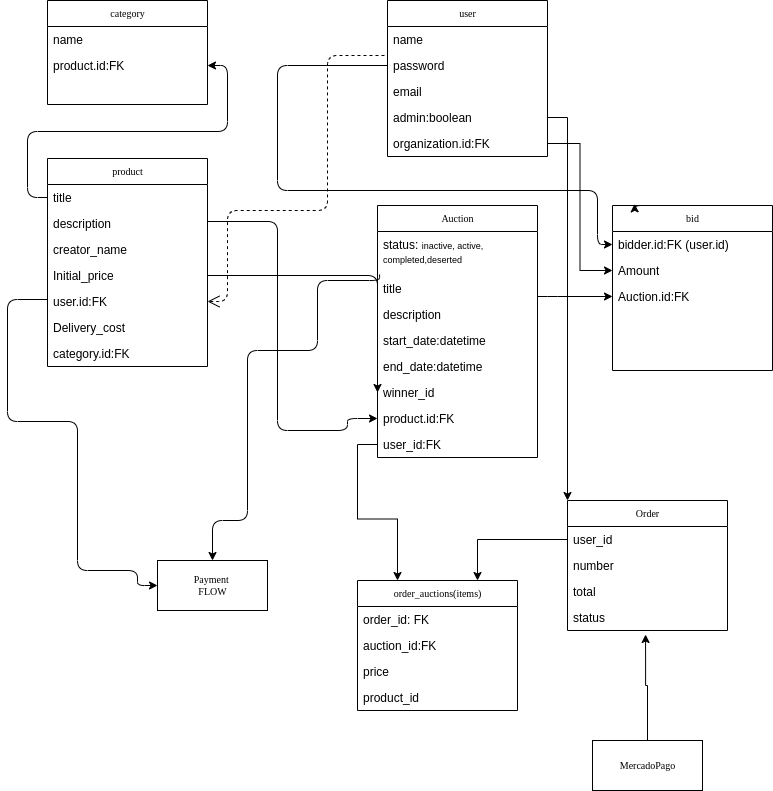

The diagram above was exported from draw.io. Its source (the exported page's mxGraphModel, read from the mxfile embedded in the PNG):
<mxGraphModel dx="823" dy="466" grid="1" gridSize="10" guides="1" tooltips="1" connect="1" arrows="1" fold="1" page="1" pageScale="1" pageWidth="850" pageHeight="1100" background="#ffffff" math="0" shadow="0">
  <root>
    <mxCell id="0" />
    <mxCell id="1" parent="0" />
    <mxCell id="17acba5748e5396b-20" value="user" style="swimlane;html=1;fontStyle=0;childLayout=stackLayout;horizontal=1;startSize=26;fillColor=none;horizontalStack=0;resizeParent=1;resizeLast=0;collapsible=1;marginBottom=0;swimlaneFillColor=#ffffff;rounded=0;shadow=0;comic=0;labelBackgroundColor=none;strokeWidth=1;fontFamily=Verdana;fontSize=10;align=center;" parent="1" vertex="1">
      <mxGeometry x="450" y="30" width="160" height="156" as="geometry" />
    </mxCell>
    <mxCell id="17acba5748e5396b-21" value="name" style="text;html=1;strokeColor=none;fillColor=none;align=left;verticalAlign=top;spacingLeft=4;spacingRight=4;whiteSpace=wrap;overflow=hidden;rotatable=0;points=[[0,0.5],[1,0.5]];portConstraint=eastwest;" parent="17acba5748e5396b-20" vertex="1">
      <mxGeometry y="26" width="160" height="26" as="geometry" />
    </mxCell>
    <mxCell id="17acba5748e5396b-24" value="password" style="text;html=1;strokeColor=none;fillColor=none;align=left;verticalAlign=top;spacingLeft=4;spacingRight=4;whiteSpace=wrap;overflow=hidden;rotatable=0;points=[[0,0.5],[1,0.5]];portConstraint=eastwest;" parent="17acba5748e5396b-20" vertex="1">
      <mxGeometry y="52" width="160" height="26" as="geometry" />
    </mxCell>
    <mxCell id="17acba5748e5396b-26" value="email" style="text;html=1;strokeColor=none;fillColor=none;align=left;verticalAlign=top;spacingLeft=4;spacingRight=4;whiteSpace=wrap;overflow=hidden;rotatable=0;points=[[0,0.5],[1,0.5]];portConstraint=eastwest;" parent="17acba5748e5396b-20" vertex="1">
      <mxGeometry y="78" width="160" height="26" as="geometry" />
    </mxCell>
    <mxCell id="1MH_4rT6jAJSWU8MM6TP-1" value="admin:boolean" style="text;html=1;strokeColor=none;fillColor=none;align=left;verticalAlign=top;spacingLeft=4;spacingRight=4;whiteSpace=wrap;overflow=hidden;rotatable=0;points=[[0,0.5],[1,0.5]];portConstraint=eastwest;" parent="17acba5748e5396b-20" vertex="1">
      <mxGeometry y="104" width="160" height="26" as="geometry" />
    </mxCell>
    <mxCell id="1MH_4rT6jAJSWU8MM6TP-2" value="organization.id:FK" style="text;html=1;strokeColor=none;fillColor=none;align=left;verticalAlign=top;spacingLeft=4;spacingRight=4;whiteSpace=wrap;overflow=hidden;rotatable=0;points=[[0,0.5],[1,0.5]];portConstraint=eastwest;" parent="17acba5748e5396b-20" vertex="1">
      <mxGeometry y="130" width="160" height="26" as="geometry" />
    </mxCell>
    <mxCell id="5d2195bd80daf111-5" value="Auction" style="swimlane;html=1;fontStyle=0;childLayout=stackLayout;horizontal=1;startSize=26;fillColor=none;horizontalStack=0;resizeParent=1;resizeLast=0;collapsible=1;marginBottom=0;swimlaneFillColor=#ffffff;rounded=0;shadow=0;comic=0;labelBackgroundColor=none;strokeWidth=1;fontFamily=Verdana;fontSize=10;align=center;" parent="1" vertex="1">
      <mxGeometry x="440" y="235" width="160" height="252" as="geometry" />
    </mxCell>
    <mxCell id="5d2195bd80daf111-6" value="status: &lt;font style=&quot;font-size: 9px&quot;&gt;inactive, active, completed,deserted&lt;/font&gt;" style="text;html=1;strokeColor=none;fillColor=none;align=left;verticalAlign=top;spacingLeft=4;spacingRight=4;whiteSpace=wrap;overflow=hidden;rotatable=0;points=[[0,0.5],[1,0.5]];portConstraint=eastwest;" parent="5d2195bd80daf111-5" vertex="1">
      <mxGeometry y="26" width="160" height="44" as="geometry" />
    </mxCell>
    <mxCell id="5d2195bd80daf111-7" value="title" style="text;html=1;strokeColor=none;fillColor=none;align=left;verticalAlign=top;spacingLeft=4;spacingRight=4;whiteSpace=wrap;overflow=hidden;rotatable=0;points=[[0,0.5],[1,0.5]];portConstraint=eastwest;" parent="5d2195bd80daf111-5" vertex="1">
      <mxGeometry y="70" width="160" height="26" as="geometry" />
    </mxCell>
    <mxCell id="1MH_4rT6jAJSWU8MM6TP-20" value="description" style="text;html=1;strokeColor=none;fillColor=none;align=left;verticalAlign=top;spacingLeft=4;spacingRight=4;whiteSpace=wrap;overflow=hidden;rotatable=0;points=[[0,0.5],[1,0.5]];portConstraint=eastwest;" parent="5d2195bd80daf111-5" vertex="1">
      <mxGeometry y="96" width="160" height="26" as="geometry" />
    </mxCell>
    <mxCell id="1MH_4rT6jAJSWU8MM6TP-21" value="start_date:datetime" style="text;html=1;strokeColor=none;fillColor=none;align=left;verticalAlign=top;spacingLeft=4;spacingRight=4;whiteSpace=wrap;overflow=hidden;rotatable=0;points=[[0,0.5],[1,0.5]];portConstraint=eastwest;" parent="5d2195bd80daf111-5" vertex="1">
      <mxGeometry y="122" width="160" height="26" as="geometry" />
    </mxCell>
    <mxCell id="1MH_4rT6jAJSWU8MM6TP-22" value="end_date:datetime" style="text;html=1;strokeColor=none;fillColor=none;align=left;verticalAlign=top;spacingLeft=4;spacingRight=4;whiteSpace=wrap;overflow=hidden;rotatable=0;points=[[0,0.5],[1,0.5]];portConstraint=eastwest;" parent="5d2195bd80daf111-5" vertex="1">
      <mxGeometry y="148" width="160" height="26" as="geometry" />
    </mxCell>
    <mxCell id="1MH_4rT6jAJSWU8MM6TP-26" value="winner_id" style="text;html=1;strokeColor=none;fillColor=none;align=left;verticalAlign=top;spacingLeft=4;spacingRight=4;whiteSpace=wrap;overflow=hidden;rotatable=0;points=[[0,0.5],[1,0.5]];portConstraint=eastwest;" parent="5d2195bd80daf111-5" vertex="1">
      <mxGeometry y="174" width="160" height="26" as="geometry" />
    </mxCell>
    <mxCell id="1MH_4rT6jAJSWU8MM6TP-28" value="product.id:FK" style="text;html=1;strokeColor=none;fillColor=none;align=left;verticalAlign=top;spacingLeft=4;spacingRight=4;whiteSpace=wrap;overflow=hidden;rotatable=0;points=[[0,0.5],[1,0.5]];portConstraint=eastwest;" parent="5d2195bd80daf111-5" vertex="1">
      <mxGeometry y="200" width="160" height="26" as="geometry" />
    </mxCell>
    <mxCell id="MkacbKF3X1MnRCNYZ9yx-2" value="user_id:FK" style="text;html=1;strokeColor=none;fillColor=none;align=left;verticalAlign=top;spacingLeft=4;spacingRight=4;whiteSpace=wrap;overflow=hidden;rotatable=0;points=[[0,0.5],[1,0.5]];portConstraint=eastwest;" parent="5d2195bd80daf111-5" vertex="1">
      <mxGeometry y="226" width="160" height="26" as="geometry" />
    </mxCell>
    <mxCell id="5d2195bd80daf111-17" value="Payment &lt;br&gt;FLOW" style="html=1;rounded=0;shadow=0;comic=0;labelBackgroundColor=none;strokeWidth=1;fontFamily=Verdana;fontSize=10;align=center;" parent="1" vertex="1">
      <mxGeometry x="220" y="590" width="110" height="50" as="geometry" />
    </mxCell>
    <mxCell id="1MH_4rT6jAJSWU8MM6TP-4" value="product" style="swimlane;html=1;fontStyle=0;childLayout=stackLayout;horizontal=1;startSize=26;fillColor=none;horizontalStack=0;resizeParent=1;resizeLast=0;collapsible=1;marginBottom=0;swimlaneFillColor=#ffffff;rounded=0;shadow=0;comic=0;labelBackgroundColor=none;strokeWidth=1;fontFamily=Verdana;fontSize=10;align=center;" parent="1" vertex="1">
      <mxGeometry x="110" y="188" width="160" height="208" as="geometry" />
    </mxCell>
    <mxCell id="1MH_4rT6jAJSWU8MM6TP-5" value="title" style="text;html=1;strokeColor=none;fillColor=none;align=left;verticalAlign=top;spacingLeft=4;spacingRight=4;whiteSpace=wrap;overflow=hidden;rotatable=0;points=[[0,0.5],[1,0.5]];portConstraint=eastwest;" parent="1MH_4rT6jAJSWU8MM6TP-4" vertex="1">
      <mxGeometry y="26" width="160" height="26" as="geometry" />
    </mxCell>
    <mxCell id="1MH_4rT6jAJSWU8MM6TP-6" value="description" style="text;html=1;strokeColor=none;fillColor=none;align=left;verticalAlign=top;spacingLeft=4;spacingRight=4;whiteSpace=wrap;overflow=hidden;rotatable=0;points=[[0,0.5],[1,0.5]];portConstraint=eastwest;" parent="1MH_4rT6jAJSWU8MM6TP-4" vertex="1">
      <mxGeometry y="52" width="160" height="26" as="geometry" />
    </mxCell>
    <mxCell id="1MH_4rT6jAJSWU8MM6TP-7" value="creator_name" style="text;html=1;strokeColor=none;fillColor=none;align=left;verticalAlign=top;spacingLeft=4;spacingRight=4;whiteSpace=wrap;overflow=hidden;rotatable=0;points=[[0,0.5],[1,0.5]];portConstraint=eastwest;" parent="1MH_4rT6jAJSWU8MM6TP-4" vertex="1">
      <mxGeometry y="78" width="160" height="26" as="geometry" />
    </mxCell>
    <mxCell id="1MH_4rT6jAJSWU8MM6TP-8" value="Initial_price" style="text;html=1;strokeColor=none;fillColor=none;align=left;verticalAlign=top;spacingLeft=4;spacingRight=4;whiteSpace=wrap;overflow=hidden;rotatable=0;points=[[0,0.5],[1,0.5]];portConstraint=eastwest;" parent="1MH_4rT6jAJSWU8MM6TP-4" vertex="1">
      <mxGeometry y="104" width="160" height="26" as="geometry" />
    </mxCell>
    <mxCell id="1MH_4rT6jAJSWU8MM6TP-9" value="user.id:FK" style="text;html=1;strokeColor=none;fillColor=none;align=left;verticalAlign=top;spacingLeft=4;spacingRight=4;whiteSpace=wrap;overflow=hidden;rotatable=0;points=[[0,0.5],[1,0.5]];portConstraint=eastwest;" parent="1MH_4rT6jAJSWU8MM6TP-4" vertex="1">
      <mxGeometry y="130" width="160" height="26" as="geometry" />
    </mxCell>
    <mxCell id="1MH_4rT6jAJSWU8MM6TP-25" value="Delivery_cost" style="text;html=1;strokeColor=none;fillColor=none;align=left;verticalAlign=top;spacingLeft=4;spacingRight=4;whiteSpace=wrap;overflow=hidden;rotatable=0;points=[[0,0.5],[1,0.5]];portConstraint=eastwest;" parent="1MH_4rT6jAJSWU8MM6TP-4" vertex="1">
      <mxGeometry y="156" width="160" height="26" as="geometry" />
    </mxCell>
    <mxCell id="1MH_4rT6jAJSWU8MM6TP-18" value="category.id:FK" style="text;html=1;strokeColor=none;fillColor=none;align=left;verticalAlign=top;spacingLeft=4;spacingRight=4;whiteSpace=wrap;overflow=hidden;rotatable=0;points=[[0,0.5],[1,0.5]];portConstraint=eastwest;" parent="1MH_4rT6jAJSWU8MM6TP-4" vertex="1">
      <mxGeometry y="182" width="160" height="26" as="geometry" />
    </mxCell>
    <mxCell id="1MH_4rT6jAJSWU8MM6TP-10" value="category" style="swimlane;html=1;fontStyle=0;childLayout=stackLayout;horizontal=1;startSize=26;fillColor=none;horizontalStack=0;resizeParent=1;resizeLast=0;collapsible=1;marginBottom=0;swimlaneFillColor=#ffffff;rounded=0;shadow=0;comic=0;labelBackgroundColor=none;strokeWidth=1;fontFamily=Verdana;fontSize=10;align=center;" parent="1" vertex="1">
      <mxGeometry x="110" y="30" width="160" height="104" as="geometry" />
    </mxCell>
    <mxCell id="1MH_4rT6jAJSWU8MM6TP-11" value="name" style="text;html=1;strokeColor=none;fillColor=none;align=left;verticalAlign=top;spacingLeft=4;spacingRight=4;whiteSpace=wrap;overflow=hidden;rotatable=0;points=[[0,0.5],[1,0.5]];portConstraint=eastwest;" parent="1MH_4rT6jAJSWU8MM6TP-10" vertex="1">
      <mxGeometry y="26" width="160" height="26" as="geometry" />
    </mxCell>
    <mxCell id="1MH_4rT6jAJSWU8MM6TP-15" value="product.id:FK" style="text;html=1;strokeColor=none;fillColor=none;align=left;verticalAlign=top;spacingLeft=4;spacingRight=4;whiteSpace=wrap;overflow=hidden;rotatable=0;points=[[0,0.5],[1,0.5]];portConstraint=eastwest;" parent="1MH_4rT6jAJSWU8MM6TP-10" vertex="1">
      <mxGeometry y="52" width="160" height="26" as="geometry" />
    </mxCell>
    <mxCell id="5d2195bd80daf111-25" style="edgeStyle=orthogonalEdgeStyle;rounded=1;html=1;dashed=1;labelBackgroundColor=none;startFill=0;endArrow=open;endFill=0;endSize=10;fontFamily=Verdana;fontSize=10;exitX=-0.019;exitY=0.115;exitDx=0;exitDy=0;exitPerimeter=0;jumpSize=3;entryX=1;entryY=0.5;entryDx=0;entryDy=0;" parent="1" source="17acba5748e5396b-24" target="1MH_4rT6jAJSWU8MM6TP-9" edge="1">
      <mxGeometry relative="1" as="geometry">
        <Array as="points">
          <mxPoint x="390" y="85" />
          <mxPoint x="390" y="240" />
          <mxPoint x="290" y="240" />
          <mxPoint x="290" y="331" />
        </Array>
        <mxPoint x="-20" y="110" as="sourcePoint" />
        <mxPoint x="390" y="418" as="targetPoint" />
      </mxGeometry>
    </mxCell>
    <mxCell id="1MH_4rT6jAJSWU8MM6TP-17" style="edgeStyle=orthogonalEdgeStyle;rounded=1;jumpSize=3;orthogonalLoop=1;jettySize=auto;html=1;" parent="1" source="1MH_4rT6jAJSWU8MM6TP-5" target="1MH_4rT6jAJSWU8MM6TP-15" edge="1">
      <mxGeometry relative="1" as="geometry" />
    </mxCell>
    <mxCell id="1MH_4rT6jAJSWU8MM6TP-24" style="edgeStyle=orthogonalEdgeStyle;rounded=1;jumpSize=3;orthogonalLoop=1;jettySize=auto;html=1;entryX=0;entryY=0.5;entryDx=0;entryDy=0;" parent="1" source="1MH_4rT6jAJSWU8MM6TP-8" edge="1">
      <mxGeometry relative="1" as="geometry">
        <mxPoint x="440" y="422" as="targetPoint" />
      </mxGeometry>
    </mxCell>
    <mxCell id="1MH_4rT6jAJSWU8MM6TP-29" style="edgeStyle=orthogonalEdgeStyle;rounded=1;jumpSize=3;orthogonalLoop=1;jettySize=auto;html=1;entryX=0;entryY=0.5;entryDx=0;entryDy=0;" parent="1" source="1MH_4rT6jAJSWU8MM6TP-6" target="1MH_4rT6jAJSWU8MM6TP-28" edge="1">
      <mxGeometry relative="1" as="geometry">
        <Array as="points">
          <mxPoint x="340" y="251" />
          <mxPoint x="340" y="460" />
          <mxPoint x="410" y="460" />
          <mxPoint x="410" y="448" />
        </Array>
      </mxGeometry>
    </mxCell>
    <mxCell id="1MH_4rT6jAJSWU8MM6TP-31" value="bid" style="swimlane;html=1;fontStyle=0;childLayout=stackLayout;horizontal=1;startSize=26;fillColor=none;horizontalStack=0;resizeParent=1;resizeLast=0;collapsible=1;marginBottom=0;swimlaneFillColor=#ffffff;rounded=0;shadow=0;comic=0;labelBackgroundColor=none;strokeWidth=1;fontFamily=Verdana;fontSize=10;align=center;" parent="1" vertex="1">
      <mxGeometry x="675" y="235" width="160" height="165" as="geometry" />
    </mxCell>
    <mxCell id="1MH_4rT6jAJSWU8MM6TP-32" value="bidder.id:FK (user.id)" style="text;html=1;strokeColor=none;fillColor=none;align=left;verticalAlign=top;spacingLeft=4;spacingRight=4;whiteSpace=wrap;overflow=hidden;rotatable=0;points=[[0,0.5],[1,0.5]];portConstraint=eastwest;" parent="1MH_4rT6jAJSWU8MM6TP-31" vertex="1">
      <mxGeometry y="26" width="160" height="26" as="geometry" />
    </mxCell>
    <mxCell id="1MH_4rT6jAJSWU8MM6TP-33" value="Amount" style="text;html=1;strokeColor=none;fillColor=none;align=left;verticalAlign=top;spacingLeft=4;spacingRight=4;whiteSpace=wrap;overflow=hidden;rotatable=0;points=[[0,0.5],[1,0.5]];portConstraint=eastwest;" parent="1MH_4rT6jAJSWU8MM6TP-31" vertex="1">
      <mxGeometry y="52" width="160" height="26" as="geometry" />
    </mxCell>
    <mxCell id="1MH_4rT6jAJSWU8MM6TP-34" value="Auction.id:FK" style="text;html=1;strokeColor=none;fillColor=none;align=left;verticalAlign=top;spacingLeft=4;spacingRight=4;whiteSpace=wrap;overflow=hidden;rotatable=0;points=[[0,0.5],[1,0.5]];portConstraint=eastwest;" parent="1MH_4rT6jAJSWU8MM6TP-31" vertex="1">
      <mxGeometry y="78" width="160" height="26" as="geometry" />
    </mxCell>
    <mxCell id="1MH_4rT6jAJSWU8MM6TP-43" style="edgeStyle=orthogonalEdgeStyle;rounded=1;jumpSize=3;orthogonalLoop=1;jettySize=auto;html=1;exitX=0.25;exitY=0;exitDx=0;exitDy=0;entryX=0.138;entryY=-0.01;entryDx=0;entryDy=0;entryPerimeter=0;" parent="1" source="1MH_4rT6jAJSWU8MM6TP-31" target="1MH_4rT6jAJSWU8MM6TP-31" edge="1">
      <mxGeometry relative="1" as="geometry" />
    </mxCell>
    <mxCell id="1MH_4rT6jAJSWU8MM6TP-44" style="edgeStyle=orthogonalEdgeStyle;rounded=1;jumpSize=3;orthogonalLoop=1;jettySize=auto;html=1;entryX=0;entryY=0.5;entryDx=0;entryDy=0;exitX=0;exitY=0.5;exitDx=0;exitDy=0;" parent="1" source="17acba5748e5396b-24" target="1MH_4rT6jAJSWU8MM6TP-32" edge="1">
      <mxGeometry relative="1" as="geometry">
        <Array as="points">
          <mxPoint x="340" y="95" />
          <mxPoint x="340" y="220" />
          <mxPoint x="660" y="220" />
          <mxPoint x="660" y="274" />
        </Array>
      </mxGeometry>
    </mxCell>
    <mxCell id="1MH_4rT6jAJSWU8MM6TP-45" style="edgeStyle=orthogonalEdgeStyle;rounded=1;jumpSize=3;orthogonalLoop=1;jettySize=auto;html=1;entryX=0;entryY=0.5;entryDx=0;entryDy=0;" parent="1" source="5d2195bd80daf111-7" target="1MH_4rT6jAJSWU8MM6TP-34" edge="1">
      <mxGeometry relative="1" as="geometry">
        <Array as="points">
          <mxPoint x="620" y="326" />
          <mxPoint x="620" y="326" />
        </Array>
      </mxGeometry>
    </mxCell>
    <mxCell id="1MH_4rT6jAJSWU8MM6TP-46" style="edgeStyle=orthogonalEdgeStyle;rounded=1;jumpSize=3;orthogonalLoop=1;jettySize=auto;html=1;entryX=0.5;entryY=0;entryDx=0;entryDy=0;exitX=0.013;exitY=-0.038;exitDx=0;exitDy=0;exitPerimeter=0;" parent="1" source="5d2195bd80daf111-7" target="5d2195bd80daf111-17" edge="1">
      <mxGeometry relative="1" as="geometry">
        <Array as="points">
          <mxPoint x="442" y="310" />
          <mxPoint x="380" y="310" />
          <mxPoint x="380" y="380" />
          <mxPoint x="310" y="380" />
          <mxPoint x="310" y="550" />
          <mxPoint x="275" y="550" />
        </Array>
      </mxGeometry>
    </mxCell>
    <mxCell id="1MH_4rT6jAJSWU8MM6TP-47" style="edgeStyle=orthogonalEdgeStyle;rounded=1;jumpSize=3;orthogonalLoop=1;jettySize=auto;html=1;entryX=0;entryY=0.5;entryDx=0;entryDy=0;" parent="1" source="1MH_4rT6jAJSWU8MM6TP-9" target="5d2195bd80daf111-17" edge="1">
      <mxGeometry relative="1" as="geometry">
        <Array as="points">
          <mxPoint x="70" y="329" />
          <mxPoint x="70" y="451" />
          <mxPoint x="140" y="451" />
          <mxPoint x="140" y="600" />
          <mxPoint x="200" y="600" />
          <mxPoint x="200" y="615" />
        </Array>
      </mxGeometry>
    </mxCell>
    <mxCell id="8JSL1lw0G4vQozZzEsCd-2" style="edgeStyle=orthogonalEdgeStyle;rounded=0;orthogonalLoop=1;jettySize=auto;html=1;entryX=0;entryY=0.5;entryDx=0;entryDy=0;" parent="1" source="1MH_4rT6jAJSWU8MM6TP-2" target="1MH_4rT6jAJSWU8MM6TP-33" edge="1">
      <mxGeometry relative="1" as="geometry" />
    </mxCell>
    <mxCell id="eNkT_ZaEdnvjuxAQ9j_X-5" value="Order" style="swimlane;html=1;fontStyle=0;childLayout=stackLayout;horizontal=1;startSize=26;fillColor=none;horizontalStack=0;resizeParent=1;resizeLast=0;collapsible=1;marginBottom=0;swimlaneFillColor=#ffffff;rounded=0;shadow=0;comic=0;labelBackgroundColor=none;strokeWidth=1;fontFamily=Verdana;fontSize=10;align=center;" parent="1" vertex="1">
      <mxGeometry x="630" y="530" width="160" height="130" as="geometry" />
    </mxCell>
    <mxCell id="eNkT_ZaEdnvjuxAQ9j_X-6" value="user_id" style="text;html=1;strokeColor=none;fillColor=none;align=left;verticalAlign=top;spacingLeft=4;spacingRight=4;whiteSpace=wrap;overflow=hidden;rotatable=0;points=[[0,0.5],[1,0.5]];portConstraint=eastwest;" parent="eNkT_ZaEdnvjuxAQ9j_X-5" vertex="1">
      <mxGeometry y="26" width="160" height="26" as="geometry" />
    </mxCell>
    <mxCell id="eNkT_ZaEdnvjuxAQ9j_X-7" value="number" style="text;html=1;strokeColor=none;fillColor=none;align=left;verticalAlign=top;spacingLeft=4;spacingRight=4;whiteSpace=wrap;overflow=hidden;rotatable=0;points=[[0,0.5],[1,0.5]];portConstraint=eastwest;" parent="eNkT_ZaEdnvjuxAQ9j_X-5" vertex="1">
      <mxGeometry y="52" width="160" height="26" as="geometry" />
    </mxCell>
    <mxCell id="eNkT_ZaEdnvjuxAQ9j_X-8" value="total" style="text;html=1;strokeColor=none;fillColor=none;align=left;verticalAlign=top;spacingLeft=4;spacingRight=4;whiteSpace=wrap;overflow=hidden;rotatable=0;points=[[0,0.5],[1,0.5]];portConstraint=eastwest;" parent="eNkT_ZaEdnvjuxAQ9j_X-5" vertex="1">
      <mxGeometry y="78" width="160" height="26" as="geometry" />
    </mxCell>
    <mxCell id="eNkT_ZaEdnvjuxAQ9j_X-9" value="status" style="text;html=1;strokeColor=none;fillColor=none;align=left;verticalAlign=top;spacingLeft=4;spacingRight=4;whiteSpace=wrap;overflow=hidden;rotatable=0;points=[[0,0.5],[1,0.5]];portConstraint=eastwest;" parent="eNkT_ZaEdnvjuxAQ9j_X-5" vertex="1">
      <mxGeometry y="104" width="160" height="26" as="geometry" />
    </mxCell>
    <mxCell id="eNkT_ZaEdnvjuxAQ9j_X-10" style="edgeStyle=orthogonalEdgeStyle;rounded=0;orthogonalLoop=1;jettySize=auto;html=1;entryX=0;entryY=0;entryDx=0;entryDy=0;" parent="1" source="1MH_4rT6jAJSWU8MM6TP-1" target="eNkT_ZaEdnvjuxAQ9j_X-5" edge="1">
      <mxGeometry relative="1" as="geometry">
        <mxPoint x="630" y="580" as="targetPoint" />
      </mxGeometry>
    </mxCell>
    <mxCell id="eNkT_ZaEdnvjuxAQ9j_X-11" value="order_auctions(items)" style="swimlane;html=1;fontStyle=0;childLayout=stackLayout;horizontal=1;startSize=26;fillColor=none;horizontalStack=0;resizeParent=1;resizeLast=0;collapsible=1;marginBottom=0;swimlaneFillColor=#ffffff;rounded=0;shadow=0;comic=0;labelBackgroundColor=none;strokeWidth=1;fontFamily=Verdana;fontSize=10;align=center;" parent="1" vertex="1">
      <mxGeometry x="420" y="610" width="160" height="130" as="geometry" />
    </mxCell>
    <mxCell id="eNkT_ZaEdnvjuxAQ9j_X-12" value="order_id: FK" style="text;html=1;strokeColor=none;fillColor=none;align=left;verticalAlign=top;spacingLeft=4;spacingRight=4;whiteSpace=wrap;overflow=hidden;rotatable=0;points=[[0,0.5],[1,0.5]];portConstraint=eastwest;" parent="eNkT_ZaEdnvjuxAQ9j_X-11" vertex="1">
      <mxGeometry y="26" width="160" height="26" as="geometry" />
    </mxCell>
    <mxCell id="eNkT_ZaEdnvjuxAQ9j_X-13" value="auction_id:FK" style="text;html=1;strokeColor=none;fillColor=none;align=left;verticalAlign=top;spacingLeft=4;spacingRight=4;whiteSpace=wrap;overflow=hidden;rotatable=0;points=[[0,0.5],[1,0.5]];portConstraint=eastwest;" parent="eNkT_ZaEdnvjuxAQ9j_X-11" vertex="1">
      <mxGeometry y="52" width="160" height="26" as="geometry" />
    </mxCell>
    <mxCell id="eNkT_ZaEdnvjuxAQ9j_X-14" value="price" style="text;html=1;strokeColor=none;fillColor=none;align=left;verticalAlign=top;spacingLeft=4;spacingRight=4;whiteSpace=wrap;overflow=hidden;rotatable=0;points=[[0,0.5],[1,0.5]];portConstraint=eastwest;" parent="eNkT_ZaEdnvjuxAQ9j_X-11" vertex="1">
      <mxGeometry y="78" width="160" height="26" as="geometry" />
    </mxCell>
    <mxCell id="eNkT_ZaEdnvjuxAQ9j_X-15" value="product_id" style="text;html=1;strokeColor=none;fillColor=none;align=left;verticalAlign=top;spacingLeft=4;spacingRight=4;whiteSpace=wrap;overflow=hidden;rotatable=0;points=[[0,0.5],[1,0.5]];portConstraint=eastwest;" parent="eNkT_ZaEdnvjuxAQ9j_X-11" vertex="1">
      <mxGeometry y="104" width="160" height="26" as="geometry" />
    </mxCell>
    <mxCell id="eNkT_ZaEdnvjuxAQ9j_X-16" style="edgeStyle=orthogonalEdgeStyle;rounded=0;orthogonalLoop=1;jettySize=auto;html=1;entryX=0.75;entryY=0;entryDx=0;entryDy=0;" parent="1" source="eNkT_ZaEdnvjuxAQ9j_X-6" target="eNkT_ZaEdnvjuxAQ9j_X-11" edge="1">
      <mxGeometry relative="1" as="geometry" />
    </mxCell>
    <mxCell id="eNkT_ZaEdnvjuxAQ9j_X-17" style="edgeStyle=orthogonalEdgeStyle;rounded=0;orthogonalLoop=1;jettySize=auto;html=1;entryX=0.25;entryY=0;entryDx=0;entryDy=0;" parent="1" source="MkacbKF3X1MnRCNYZ9yx-2" target="eNkT_ZaEdnvjuxAQ9j_X-11" edge="1">
      <mxGeometry relative="1" as="geometry">
        <mxPoint x="460" y="600" as="targetPoint" />
      </mxGeometry>
    </mxCell>
    <mxCell id="eNkT_ZaEdnvjuxAQ9j_X-19" style="edgeStyle=orthogonalEdgeStyle;rounded=0;orthogonalLoop=1;jettySize=auto;html=1;entryX=0.488;entryY=1.154;entryDx=0;entryDy=0;entryPerimeter=0;" parent="1" source="eNkT_ZaEdnvjuxAQ9j_X-18" target="eNkT_ZaEdnvjuxAQ9j_X-9" edge="1">
      <mxGeometry relative="1" as="geometry">
        <mxPoint x="710" y="670" as="targetPoint" />
        <Array as="points">
          <mxPoint x="710" y="715" />
          <mxPoint x="708" y="715" />
        </Array>
      </mxGeometry>
    </mxCell>
    <mxCell id="eNkT_ZaEdnvjuxAQ9j_X-18" value="MercadoPago" style="html=1;rounded=0;shadow=0;comic=0;labelBackgroundColor=none;strokeWidth=1;fontFamily=Verdana;fontSize=10;align=center;" parent="1" vertex="1">
      <mxGeometry x="655" y="770" width="110" height="50" as="geometry" />
    </mxCell>
  </root>
</mxGraphModel>